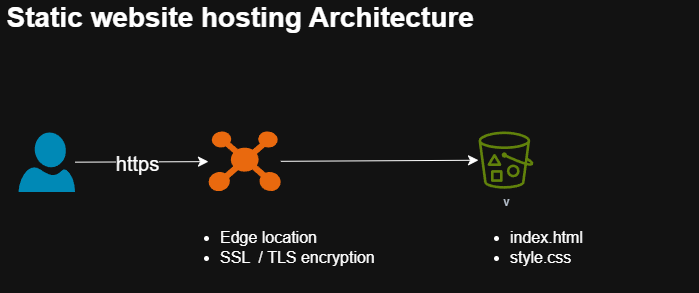

The diagram above was exported from draw.io. Its source (the exported page's mxGraphModel, read from the mxfile embedded in the PNG):
<mxGraphModel dx="1213" dy="730" grid="1" gridSize="10" guides="1" tooltips="1" connect="1" arrows="1" fold="1" page="1" pageScale="1" pageWidth="850" pageHeight="1100" math="0" shadow="0">
  <root>
    <mxCell id="0" />
    <mxCell id="1" parent="0" />
    <mxCell id="Q3w0G69zN3aVwOEVZmJn-98" value="" style="group" parent="1" vertex="1" connectable="0">
      <mxGeometry x="111.17" y="240" width="698.83" height="280" as="geometry" />
    </mxCell>
    <mxCell id="Q3w0G69zN3aVwOEVZmJn-84" value="v" style="sketch=0;outlineConnect=0;fontColor=#232F3E;gradientColor=none;fillColor=#7AA116;strokeColor=none;dashed=0;verticalLabelPosition=bottom;verticalAlign=top;align=center;html=1;fontSize=12;fontStyle=0;aspect=fixed;pointerEvents=1;shape=mxgraph.aws4.bucket_with_objects;" parent="Q3w0G69zN3aVwOEVZmJn-98" vertex="1">
      <mxGeometry x="478.83" y="129" width="55" height="57.2" as="geometry" />
    </mxCell>
    <mxCell id="Q3w0G69zN3aVwOEVZmJn-91" style="edgeStyle=none;curved=1;rounded=0;orthogonalLoop=1;jettySize=auto;html=1;fontSize=12;startSize=8;endSize=8;" parent="Q3w0G69zN3aVwOEVZmJn-98" source="Q3w0G69zN3aVwOEVZmJn-87" target="Q3w0G69zN3aVwOEVZmJn-84" edge="1">
      <mxGeometry relative="1" as="geometry" />
    </mxCell>
    <mxCell id="Q3w0G69zN3aVwOEVZmJn-87" value="" style="points=[];aspect=fixed;html=1;align=center;shadow=0;dashed=0;fillColor=#FF6A00;strokeColor=none;shape=mxgraph.alibaba_cloud.cdn_content_distribution_network;" parent="Q3w0G69zN3aVwOEVZmJn-98" vertex="1">
      <mxGeometry x="208.82999999999998" y="129" width="72.34" height="60" as="geometry" />
    </mxCell>
    <mxCell id="Q3w0G69zN3aVwOEVZmJn-90" style="edgeStyle=none;curved=1;rounded=0;orthogonalLoop=1;jettySize=auto;html=1;fontSize=12;startSize=8;endSize=8;" parent="Q3w0G69zN3aVwOEVZmJn-98" source="Q3w0G69zN3aVwOEVZmJn-89" target="Q3w0G69zN3aVwOEVZmJn-87" edge="1">
      <mxGeometry relative="1" as="geometry" />
    </mxCell>
    <mxCell id="Q3w0G69zN3aVwOEVZmJn-93" value="https" style="edgeLabel;html=1;align=center;verticalAlign=middle;resizable=0;points=[];fontSize=20;" parent="Q3w0G69zN3aVwOEVZmJn-90" vertex="1" connectable="0">
      <mxGeometry x="-0.0741" y="-1" relative="1" as="geometry">
        <mxPoint as="offset" />
      </mxGeometry>
    </mxCell>
    <mxCell id="Q3w0G69zN3aVwOEVZmJn-89" value="" style="verticalLabelPosition=bottom;html=1;verticalAlign=top;align=center;strokeColor=none;fillColor=#00BEF2;shape=mxgraph.azure.user;" parent="Q3w0G69zN3aVwOEVZmJn-98" vertex="1">
      <mxGeometry x="18.83" y="130" width="56.55" height="59.53" as="geometry" />
    </mxCell>
    <mxCell id="Q3w0G69zN3aVwOEVZmJn-92" value="&lt;ul&gt;&lt;li&gt;Edge location&lt;/li&gt;&lt;li&gt;SSL&amp;nbsp; / TLS encryption&lt;/li&gt;&lt;/ul&gt;" style="text;strokeColor=none;fillColor=none;html=1;align=left;verticalAlign=middle;whiteSpace=wrap;rounded=0;fontSize=16;" parent="Q3w0G69zN3aVwOEVZmJn-98" vertex="1">
      <mxGeometry x="178.82999999999998" y="210" width="230" height="70" as="geometry" />
    </mxCell>
    <mxCell id="Q3w0G69zN3aVwOEVZmJn-94" value="Static website hosting Architecture&amp;nbsp;" style="text;strokeColor=none;fillColor=none;html=1;align=center;verticalAlign=middle;whiteSpace=wrap;rounded=0;fontSize=28;fontStyle=1" parent="Q3w0G69zN3aVwOEVZmJn-98" vertex="1">
      <mxGeometry width="490" height="30" as="geometry" />
    </mxCell>
    <mxCell id="Q3w0G69zN3aVwOEVZmJn-95" style="edgeStyle=none;curved=1;rounded=0;orthogonalLoop=1;jettySize=auto;html=1;exitX=0.5;exitY=1;exitDx=0;exitDy=0;fontSize=12;startSize=8;endSize=8;" parent="Q3w0G69zN3aVwOEVZmJn-98" source="Q3w0G69zN3aVwOEVZmJn-92" target="Q3w0G69zN3aVwOEVZmJn-92" edge="1">
      <mxGeometry relative="1" as="geometry" />
    </mxCell>
    <mxCell id="Q3w0G69zN3aVwOEVZmJn-97" value="&lt;ul&gt;&lt;li&gt;index.html&lt;/li&gt;&lt;li&gt;style.css&lt;/li&gt;&lt;/ul&gt;" style="text;strokeColor=none;fillColor=none;html=1;align=left;verticalAlign=middle;whiteSpace=wrap;rounded=0;fontSize=16;" parent="Q3w0G69zN3aVwOEVZmJn-98" vertex="1">
      <mxGeometry x="468.83" y="210" width="230" height="70" as="geometry" />
    </mxCell>
  </root>
</mxGraphModel>